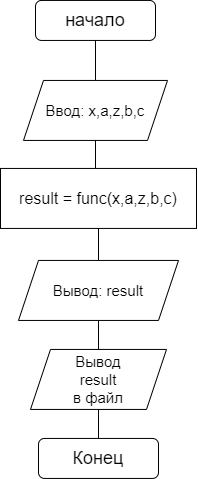

The diagram above was exported from draw.io. Its source (the exported page's mxGraphModel, read from the mxfile embedded in the PNG):
<mxGraphModel dx="1687" dy="878" grid="0" gridSize="10" guides="1" tooltips="1" connect="1" arrows="1" fold="1" page="1" pageScale="1" pageWidth="827" pageHeight="1169" math="0" shadow="0">
  <root>
    <mxCell id="WIyWlLk6GJQsqaUBKTNV-0" />
    <mxCell id="WIyWlLk6GJQsqaUBKTNV-1" parent="WIyWlLk6GJQsqaUBKTNV-0" />
    <mxCell id="WeFQbFHnC3xoli6v-mbd-88" value="начало" style="rounded=1;whiteSpace=wrap;html=1;fontSize=18;glass=0;strokeWidth=1;shadow=0;" vertex="1" parent="WIyWlLk6GJQsqaUBKTNV-1">
      <mxGeometry x="116" y="165.9411764705883" width="120" height="40" as="geometry" />
    </mxCell>
    <mxCell id="WeFQbFHnC3xoli6v-mbd-89" value="Конец" style="rounded=1;whiteSpace=wrap;html=1;fontSize=18;glass=0;strokeWidth=1;shadow=0;" vertex="1" parent="WIyWlLk6GJQsqaUBKTNV-1">
      <mxGeometry x="119" y="603.9411764705883" width="120" height="40" as="geometry" />
    </mxCell>
    <mxCell id="WeFQbFHnC3xoli6v-mbd-90" value="" style="endArrow=none;html=1;rounded=0;exitX=0.5;exitY=1;exitDx=0;exitDy=0;entryX=0.5;entryY=0;entryDx=0;entryDy=0;" edge="1" parent="WIyWlLk6GJQsqaUBKTNV-1" source="WeFQbFHnC3xoli6v-mbd-88" target="WeFQbFHnC3xoli6v-mbd-91">
      <mxGeometry width="50" height="50" relative="1" as="geometry">
        <mxPoint x="342" y="440.9411764705883" as="sourcePoint" />
        <mxPoint x="174" y="215.9411764705883" as="targetPoint" />
      </mxGeometry>
    </mxCell>
    <mxCell id="WeFQbFHnC3xoli6v-mbd-91" value="Ввод: x,a,z,b,c" style="shape=parallelogram;perimeter=parallelogramPerimeter;whiteSpace=wrap;html=1;fixedSize=1;fontSize=15;" vertex="1" parent="WIyWlLk6GJQsqaUBKTNV-1">
      <mxGeometry x="104" y="245.9411764705883" width="144" height="60" as="geometry" />
    </mxCell>
    <mxCell id="WeFQbFHnC3xoli6v-mbd-92" value="" style="endArrow=none;html=1;rounded=0;entryX=0.5;entryY=1;entryDx=0;entryDy=0;exitX=0.5;exitY=0;exitDx=0;exitDy=0;" edge="1" parent="WIyWlLk6GJQsqaUBKTNV-1" target="WeFQbFHnC3xoli6v-mbd-91">
      <mxGeometry width="50" height="50" relative="1" as="geometry">
        <mxPoint x="176" y="333.9411764705883" as="sourcePoint" />
        <mxPoint x="392" y="390.9411764705883" as="targetPoint" />
      </mxGeometry>
    </mxCell>
    <mxCell id="WeFQbFHnC3xoli6v-mbd-93" value="result = func(x,a,z,b,c)" style="rounded=0;whiteSpace=wrap;html=1;fontSize=16;" vertex="1" parent="WIyWlLk6GJQsqaUBKTNV-1">
      <mxGeometry x="81" y="333.9411764705883" width="196" height="60" as="geometry" />
    </mxCell>
    <mxCell id="WeFQbFHnC3xoli6v-mbd-94" value="" style="endArrow=none;html=1;rounded=0;exitX=0.5;exitY=0;exitDx=0;exitDy=0;entryX=0.5;entryY=1;entryDx=0;entryDy=0;" edge="1" parent="WIyWlLk6GJQsqaUBKTNV-1" source="WeFQbFHnC3xoli6v-mbd-98" target="WeFQbFHnC3xoli6v-mbd-93">
      <mxGeometry width="50" height="50" relative="1" as="geometry">
        <mxPoint x="179" y="468.9411764705883" as="sourcePoint" />
        <mxPoint x="184" y="478.9411764705883" as="targetPoint" />
      </mxGeometry>
    </mxCell>
    <mxCell id="WeFQbFHnC3xoli6v-mbd-95" value="Вывод&lt;br style=&quot;font-size: 15px;&quot;&gt;result&lt;br style=&quot;font-size: 15px;&quot;&gt;в файл" style="shape=parallelogram;perimeter=parallelogramPerimeter;whiteSpace=wrap;html=1;fixedSize=1;fontSize=15;" vertex="1" parent="WIyWlLk6GJQsqaUBKTNV-1">
      <mxGeometry x="111" y="514.9411764705883" width="136" height="60" as="geometry" />
    </mxCell>
    <mxCell id="WeFQbFHnC3xoli6v-mbd-96" value="" style="endArrow=none;html=1;rounded=0;exitX=0.5;exitY=1;exitDx=0;exitDy=0;entryX=0.5;entryY=0;entryDx=0;entryDy=0;" edge="1" parent="WIyWlLk6GJQsqaUBKTNV-1" source="WeFQbFHnC3xoli6v-mbd-98" target="WeFQbFHnC3xoli6v-mbd-95">
      <mxGeometry width="50" height="50" relative="1" as="geometry">
        <mxPoint x="179" y="528.9411764705883" as="sourcePoint" />
        <mxPoint x="184" y="478.9411764705883" as="targetPoint" />
      </mxGeometry>
    </mxCell>
    <mxCell id="WeFQbFHnC3xoli6v-mbd-97" value="" style="endArrow=none;html=1;rounded=0;exitX=0.5;exitY=1;exitDx=0;exitDy=0;entryX=0.5;entryY=0;entryDx=0;entryDy=0;" edge="1" parent="WIyWlLk6GJQsqaUBKTNV-1" source="WeFQbFHnC3xoli6v-mbd-95" target="WeFQbFHnC3xoli6v-mbd-89">
      <mxGeometry width="50" height="50" relative="1" as="geometry">
        <mxPoint x="134" y="528.9411764705883" as="sourcePoint" />
        <mxPoint x="47" y="672.9411764705883" as="targetPoint" />
      </mxGeometry>
    </mxCell>
    <mxCell id="WeFQbFHnC3xoli6v-mbd-98" value="Вывод: result" style="shape=parallelogram;perimeter=parallelogramPerimeter;whiteSpace=wrap;html=1;fixedSize=1;fontSize=15;" vertex="1" parent="WIyWlLk6GJQsqaUBKTNV-1">
      <mxGeometry x="99" y="425.9411764705883" width="160" height="60" as="geometry" />
    </mxCell>
  </root>
</mxGraphModel>